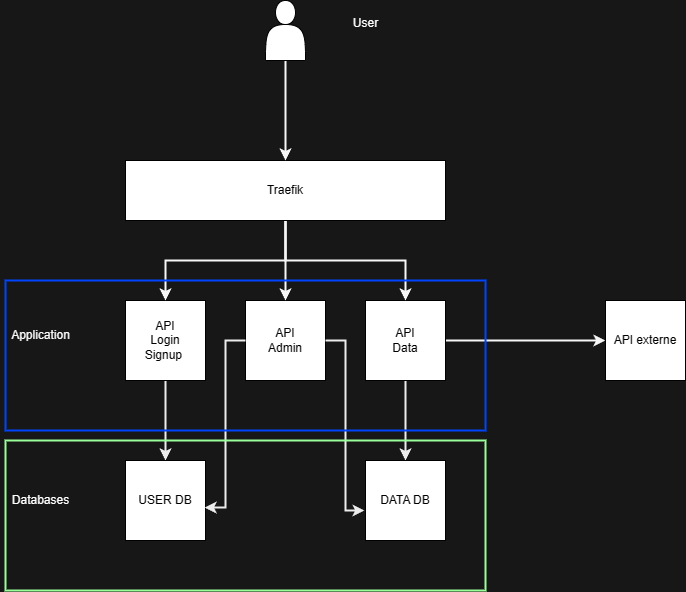

The diagram above was exported from draw.io. Its source (the exported page's mxGraphModel, read from the mxfile embedded in the PNG):
<mxGraphModel dx="1224" dy="1094" grid="1" gridSize="10" guides="1" tooltips="1" connect="1" arrows="1" fold="1" page="1" pageScale="1" pageWidth="827" pageHeight="1169" background="#171717" math="0" shadow="0">
  <root>
    <mxCell id="0" />
    <mxCell id="1" parent="0" />
    <mxCell id="WKRmLKKX0gWGB1xfFe7W-15" style="edgeStyle=orthogonalEdgeStyle;rounded=0;orthogonalLoop=1;jettySize=auto;html=1;entryX=0.5;entryY=0;entryDx=0;entryDy=0;strokeColor=#EDEDED;strokeWidth=2;" parent="1" source="WKRmLKKX0gWGB1xfFe7W-1" target="WKRmLKKX0gWGB1xfFe7W-4" edge="1">
      <mxGeometry relative="1" as="geometry" />
    </mxCell>
    <mxCell id="WKRmLKKX0gWGB1xfFe7W-1" value="API&lt;div&gt;Login&lt;/div&gt;&lt;div&gt;Signup&amp;nbsp;&lt;/div&gt;" style="whiteSpace=wrap;html=1;aspect=fixed;" parent="1" vertex="1">
      <mxGeometry x="160" y="480" width="80" height="80" as="geometry" />
    </mxCell>
    <mxCell id="WKRmLKKX0gWGB1xfFe7W-2" value="API&lt;div&gt;Admin&lt;/div&gt;" style="whiteSpace=wrap;html=1;aspect=fixed;" parent="1" vertex="1">
      <mxGeometry x="280" y="480" width="80" height="80" as="geometry" />
    </mxCell>
    <mxCell id="WKRmLKKX0gWGB1xfFe7W-10" style="edgeStyle=orthogonalEdgeStyle;rounded=0;orthogonalLoop=1;jettySize=auto;html=1;entryX=0;entryY=0.5;entryDx=0;entryDy=0;strokeColor=#F7F7F7;strokeWidth=2;" parent="1" source="WKRmLKKX0gWGB1xfFe7W-3" target="WKRmLKKX0gWGB1xfFe7W-6" edge="1">
      <mxGeometry relative="1" as="geometry" />
    </mxCell>
    <mxCell id="WKRmLKKX0gWGB1xfFe7W-16" style="edgeStyle=orthogonalEdgeStyle;rounded=0;orthogonalLoop=1;jettySize=auto;html=1;entryX=0.5;entryY=0;entryDx=0;entryDy=0;strokeColor=#EDEDED;strokeWidth=2;" parent="1" source="WKRmLKKX0gWGB1xfFe7W-3" target="WKRmLKKX0gWGB1xfFe7W-5" edge="1">
      <mxGeometry relative="1" as="geometry">
        <mxPoint x="440" y="630" as="targetPoint" />
      </mxGeometry>
    </mxCell>
    <mxCell id="WKRmLKKX0gWGB1xfFe7W-3" value="API&lt;div&gt;Data&lt;/div&gt;" style="whiteSpace=wrap;html=1;aspect=fixed;" parent="1" vertex="1">
      <mxGeometry x="400" y="480" width="80" height="80" as="geometry" />
    </mxCell>
    <mxCell id="WKRmLKKX0gWGB1xfFe7W-4" value="USER DB" style="whiteSpace=wrap;html=1;aspect=fixed;" parent="1" vertex="1">
      <mxGeometry x="160" y="640" width="80" height="80" as="geometry" />
    </mxCell>
    <mxCell id="WKRmLKKX0gWGB1xfFe7W-5" value="DATA DB" style="whiteSpace=wrap;html=1;aspect=fixed;" parent="1" vertex="1">
      <mxGeometry x="400" y="640" width="80" height="80" as="geometry" />
    </mxCell>
    <mxCell id="WKRmLKKX0gWGB1xfFe7W-6" value="API externe" style="whiteSpace=wrap;html=1;aspect=fixed;" parent="1" vertex="1">
      <mxGeometry x="640" y="480" width="80" height="80" as="geometry" />
    </mxCell>
    <mxCell id="WKRmLKKX0gWGB1xfFe7W-12" style="edgeStyle=orthogonalEdgeStyle;rounded=0;orthogonalLoop=1;jettySize=auto;html=1;entryX=0.5;entryY=0;entryDx=0;entryDy=0;strokeColor=#F7F7F7;strokeWidth=2;" parent="1" source="WKRmLKKX0gWGB1xfFe7W-8" target="WKRmLKKX0gWGB1xfFe7W-1" edge="1">
      <mxGeometry relative="1" as="geometry">
        <mxPoint x="200" y="470" as="targetPoint" />
      </mxGeometry>
    </mxCell>
    <mxCell id="WKRmLKKX0gWGB1xfFe7W-13" style="edgeStyle=orthogonalEdgeStyle;rounded=0;orthogonalLoop=1;jettySize=auto;html=1;entryX=0.5;entryY=0;entryDx=0;entryDy=0;entryPerimeter=0;strokeColor=#F7F7F7;strokeWidth=2;" parent="1" source="WKRmLKKX0gWGB1xfFe7W-8" target="WKRmLKKX0gWGB1xfFe7W-3" edge="1">
      <mxGeometry relative="1" as="geometry">
        <mxPoint x="440" y="470" as="targetPoint" />
      </mxGeometry>
    </mxCell>
    <mxCell id="WKRmLKKX0gWGB1xfFe7W-14" style="edgeStyle=orthogonalEdgeStyle;rounded=0;orthogonalLoop=1;jettySize=auto;html=1;entryX=0.5;entryY=0;entryDx=0;entryDy=0;strokeColor=#F7F7F7;strokeWidth=2;" parent="1" source="WKRmLKKX0gWGB1xfFe7W-8" target="WKRmLKKX0gWGB1xfFe7W-2" edge="1">
      <mxGeometry relative="1" as="geometry">
        <mxPoint x="320" y="470" as="targetPoint" />
      </mxGeometry>
    </mxCell>
    <mxCell id="WKRmLKKX0gWGB1xfFe7W-8" value="Traefik" style="rounded=0;whiteSpace=wrap;html=1;" parent="1" vertex="1">
      <mxGeometry x="160" y="340" width="320" height="60" as="geometry" />
    </mxCell>
    <mxCell id="WKRmLKKX0gWGB1xfFe7W-19" style="edgeStyle=orthogonalEdgeStyle;rounded=0;orthogonalLoop=1;jettySize=auto;html=1;exitX=0.5;exitY=1;exitDx=0;exitDy=0;entryX=0.5;entryY=0;entryDx=0;entryDy=0;strokeColor=#F7F7F7;strokeWidth=2;" parent="1" source="WKRmLKKX0gWGB1xfFe7W-9" target="WKRmLKKX0gWGB1xfFe7W-8" edge="1">
      <mxGeometry relative="1" as="geometry" />
    </mxCell>
    <mxCell id="WKRmLKKX0gWGB1xfFe7W-9" value="" style="shape=actor;whiteSpace=wrap;html=1;" parent="1" vertex="1">
      <mxGeometry x="300" y="180" width="40" height="60" as="geometry" />
    </mxCell>
    <mxCell id="WKRmLKKX0gWGB1xfFe7W-11" value="User" style="text;html=1;align=center;verticalAlign=middle;resizable=0;points=[];autosize=1;strokeColor=none;fillColor=none;fontColor=#FFFFFF;" parent="1" vertex="1">
      <mxGeometry x="375" y="188" width="50" height="30" as="geometry" />
    </mxCell>
    <mxCell id="WKRmLKKX0gWGB1xfFe7W-17" style="edgeStyle=orthogonalEdgeStyle;rounded=0;orthogonalLoop=1;jettySize=auto;html=1;entryX=0.988;entryY=0.588;entryDx=0;entryDy=0;entryPerimeter=0;strokeColor=#EDEDED;strokeWidth=2;" parent="1" source="WKRmLKKX0gWGB1xfFe7W-2" target="WKRmLKKX0gWGB1xfFe7W-4" edge="1">
      <mxGeometry relative="1" as="geometry" />
    </mxCell>
    <mxCell id="WKRmLKKX0gWGB1xfFe7W-18" style="edgeStyle=orthogonalEdgeStyle;rounded=0;orthogonalLoop=1;jettySize=auto;html=1;entryX=-0.012;entryY=0.625;entryDx=0;entryDy=0;entryPerimeter=0;strokeColor=#EDEDED;strokeWidth=2;" parent="1" source="WKRmLKKX0gWGB1xfFe7W-2" target="WKRmLKKX0gWGB1xfFe7W-5" edge="1">
      <mxGeometry relative="1" as="geometry" />
    </mxCell>
    <mxCell id="WKRmLKKX0gWGB1xfFe7W-20" value="" style="rounded=0;whiteSpace=wrap;html=1;fillOpacity=0;strokeColor=#0044FF;strokeWidth=2;" parent="1" vertex="1">
      <mxGeometry x="40" y="460" width="480" height="150" as="geometry" />
    </mxCell>
    <mxCell id="WKRmLKKX0gWGB1xfFe7W-21" value="" style="rounded=0;whiteSpace=wrap;html=1;fillOpacity=0;strokeWidth=2;strokeColor=#99FF99;" parent="1" vertex="1">
      <mxGeometry x="40" y="620" width="480" height="150" as="geometry" />
    </mxCell>
    <mxCell id="WKRmLKKX0gWGB1xfFe7W-22" value="Application&lt;span style=&quot;font-family: monospace; font-size: 0px; text-align: start;&quot;&gt;%3CmxGraphModel%3E%3Croot%3E%3CmxCell%20id%3D%220%22%2F%3E%3CmxCell%20id%3D%221%22%20parent%3D%220%22%2F%3E%3CmxCell%20id%3D%222%22%20value%3D%22%22%20style%3D%22whiteSpace%3Dwrap%3Bhtml%3D1%3Baspect%3Dfixed%3B%22%20vertex%3D%221%22%20parent%3D%221%22%3E%3CmxGeometry%20x%3D%22160%22%20y%3D%22480%22%20width%3D%2280%22%20height%3D%2280%22%20as%3D%22geometry%22%2F%3E%3C%2FmxCell%3E%3C%2Froot%3E%3C%2FmxGraphModel%3E&lt;/span&gt;" style="text;html=1;align=center;verticalAlign=middle;resizable=0;points=[];autosize=1;strokeColor=none;fillColor=none;fontColor=#FAFAFA;" parent="1" vertex="1">
      <mxGeometry x="35" y="500" width="80" height="30" as="geometry" />
    </mxCell>
    <mxCell id="WKRmLKKX0gWGB1xfFe7W-23" value="Databases" style="text;html=1;align=center;verticalAlign=middle;resizable=0;points=[];autosize=1;strokeColor=none;fillColor=none;fontColor=#FFFFFF;" parent="1" vertex="1">
      <mxGeometry x="35" y="665" width="80" height="30" as="geometry" />
    </mxCell>
  </root>
</mxGraphModel>